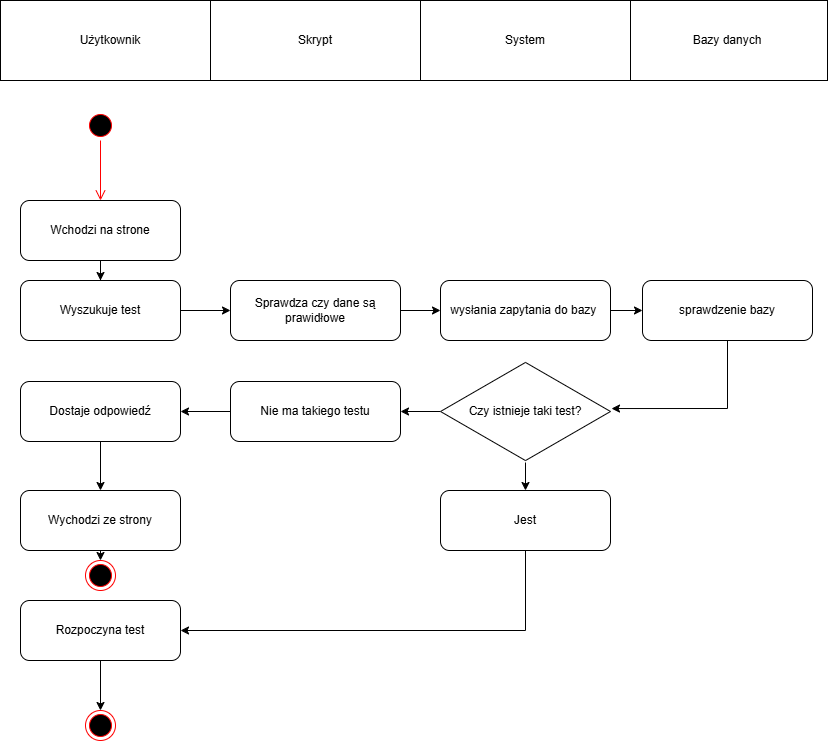

The diagram above was exported from draw.io. Its source (the exported page's mxGraphModel, read from the mxfile embedded in the PNG):
<mxGraphModel dx="1406" dy="780" grid="1" gridSize="10" guides="1" tooltips="1" connect="1" arrows="1" fold="1" page="1" pageScale="1" pageWidth="827" pageHeight="1169" math="0" shadow="0">
  <root>
    <mxCell id="0" />
    <mxCell id="1" parent="0" />
    <mxCell id="VMgBONR0W0tcHT0wW2Vt-1" parent="1" style="rounded=0;whiteSpace=wrap;html=1;" value="" vertex="1">
      <mxGeometry height="80" width="210" as="geometry" />
    </mxCell>
    <mxCell id="VMgBONR0W0tcHT0wW2Vt-2" parent="1" style="text;html=1;whiteSpace=wrap;strokeColor=none;fillColor=none;align=center;verticalAlign=middle;rounded=0;" value="Użytkownik" vertex="1">
      <mxGeometry height="30" width="60" x="80" y="25" as="geometry" />
    </mxCell>
    <mxCell id="VMgBONR0W0tcHT0wW2Vt-3" parent="1" style="rounded=0;whiteSpace=wrap;html=1;" value="" vertex="1">
      <mxGeometry height="80" width="210" x="210" as="geometry" />
    </mxCell>
    <mxCell id="VMgBONR0W0tcHT0wW2Vt-4" parent="1" style="rounded=0;whiteSpace=wrap;html=1;" value="Bazy danych" vertex="1">
      <mxGeometry height="80" width="200" x="627" as="geometry" />
    </mxCell>
    <mxCell id="VMgBONR0W0tcHT0wW2Vt-5" parent="1" style="rounded=0;whiteSpace=wrap;html=1;" value="System" vertex="1">
      <mxGeometry height="80" width="210" x="420" as="geometry" />
    </mxCell>
    <mxCell id="VMgBONR0W0tcHT0wW2Vt-6" parent="1" style="text;html=1;whiteSpace=wrap;strokeColor=none;fillColor=none;align=center;verticalAlign=middle;rounded=0;" value="Skrypt" vertex="1">
      <mxGeometry height="30" width="60" x="285" y="25" as="geometry" />
    </mxCell>
    <mxCell id="bcsZ0J-ALLJ14Fft0w8G-42" edge="1" parent="1" source="bcsZ0J-ALLJ14Fft0w8G-43" style="edgeStyle=orthogonalEdgeStyle;rounded=0;orthogonalLoop=1;jettySize=auto;html=1;exitX=0.5;exitY=1;exitDx=0;exitDy=0;">
      <mxGeometry relative="1" as="geometry">
        <mxPoint x="100" y="330" as="targetPoint" />
      </mxGeometry>
    </mxCell>
    <mxCell id="bcsZ0J-ALLJ14Fft0w8G-32" parent="1" style="rounded=1;whiteSpace=wrap;html=1;" value="Wchodzi na strone" vertex="1">
      <mxGeometry height="60" width="160" x="20" y="200" as="geometry" />
    </mxCell>
    <mxCell id="bcsZ0J-ALLJ14Fft0w8G-40" parent="1" style="ellipse;html=1;shape=startState;fillColor=#000000;strokeColor=#ff0000;" value="" vertex="1">
      <mxGeometry height="30" width="30" x="85" y="110" as="geometry" />
    </mxCell>
    <mxCell id="bcsZ0J-ALLJ14Fft0w8G-41" edge="1" parent="1" source="bcsZ0J-ALLJ14Fft0w8G-40" style="edgeStyle=orthogonalEdgeStyle;html=1;verticalAlign=bottom;endArrow=open;endSize=8;strokeColor=#ff0000;rounded=0;" value="">
      <mxGeometry relative="1" as="geometry">
        <mxPoint x="100" y="200" as="targetPoint" />
      </mxGeometry>
    </mxCell>
    <mxCell id="bcsZ0J-ALLJ14Fft0w8G-44" edge="1" parent="1" source="bcsZ0J-ALLJ14Fft0w8G-32" style="edgeStyle=orthogonalEdgeStyle;rounded=0;orthogonalLoop=1;jettySize=auto;html=1;exitX=0.5;exitY=1;exitDx=0;exitDy=0;" target="bcsZ0J-ALLJ14Fft0w8G-43" value="">
      <mxGeometry relative="1" as="geometry">
        <mxPoint x="100" y="260" as="sourcePoint" />
        <mxPoint x="100" y="330" as="targetPoint" />
      </mxGeometry>
    </mxCell>
    <mxCell id="bcsZ0J-ALLJ14Fft0w8G-45" edge="1" parent="1" source="bcsZ0J-ALLJ14Fft0w8G-43" style="edgeStyle=orthogonalEdgeStyle;rounded=0;orthogonalLoop=1;jettySize=auto;html=1;exitX=1;exitY=0.5;exitDx=0;exitDy=0;" target="bcsZ0J-ALLJ14Fft0w8G-46">
      <mxGeometry relative="1" as="geometry">
        <mxPoint x="250" y="310" as="targetPoint" />
      </mxGeometry>
    </mxCell>
    <mxCell id="bcsZ0J-ALLJ14Fft0w8G-43" parent="1" style="rounded=1;whiteSpace=wrap;html=1;" value="Wyszukuje test" vertex="1">
      <mxGeometry height="60" width="160" x="20" y="280" as="geometry" />
    </mxCell>
    <mxCell id="bcsZ0J-ALLJ14Fft0w8G-50" edge="1" parent="1" source="bcsZ0J-ALLJ14Fft0w8G-46" style="edgeStyle=orthogonalEdgeStyle;rounded=0;orthogonalLoop=1;jettySize=auto;html=1;exitX=1;exitY=0.5;exitDx=0;exitDy=0;entryX=0;entryY=0.5;entryDx=0;entryDy=0;" target="bcsZ0J-ALLJ14Fft0w8G-49">
      <mxGeometry relative="1" as="geometry" />
    </mxCell>
    <mxCell id="bcsZ0J-ALLJ14Fft0w8G-46" parent="1" style="rounded=1;whiteSpace=wrap;html=1;" value="Sprawdza czy dane są prawidłowe" vertex="1">
      <mxGeometry height="60" width="170" x="230" y="280" as="geometry" />
    </mxCell>
    <mxCell id="bcsZ0J-ALLJ14Fft0w8G-52" edge="1" parent="1" source="bcsZ0J-ALLJ14Fft0w8G-66" style="edgeStyle=orthogonalEdgeStyle;rounded=0;orthogonalLoop=1;jettySize=auto;html=1;exitX=0.5;exitY=1;exitDx=0;exitDy=0;entryX=1.006;entryY=0.471;entryDx=0;entryDy=0;entryPerimeter=0;" target="bcsZ0J-ALLJ14Fft0w8G-51">
      <mxGeometry relative="1" as="geometry" />
    </mxCell>
    <mxCell id="bcsZ0J-ALLJ14Fft0w8G-67" edge="1" parent="1" source="bcsZ0J-ALLJ14Fft0w8G-49" style="edgeStyle=orthogonalEdgeStyle;rounded=0;orthogonalLoop=1;jettySize=auto;html=1;" target="bcsZ0J-ALLJ14Fft0w8G-66">
      <mxGeometry relative="1" as="geometry" />
    </mxCell>
    <mxCell id="bcsZ0J-ALLJ14Fft0w8G-49" parent="1" style="rounded=1;whiteSpace=wrap;html=1;" value="wysłania zapytania do bazy&amp;nbsp;" vertex="1">
      <mxGeometry height="60" width="170" x="440" y="280" as="geometry" />
    </mxCell>
    <mxCell id="bcsZ0J-ALLJ14Fft0w8G-53" edge="1" parent="1" source="bcsZ0J-ALLJ14Fft0w8G-51" style="edgeStyle=orthogonalEdgeStyle;rounded=0;orthogonalLoop=1;jettySize=auto;html=1;">
      <mxGeometry relative="1" as="geometry">
        <mxPoint x="400" y="411" as="targetPoint" />
      </mxGeometry>
    </mxCell>
    <mxCell id="bcsZ0J-ALLJ14Fft0w8G-57" edge="1" parent="1" source="bcsZ0J-ALLJ14Fft0w8G-51" style="edgeStyle=orthogonalEdgeStyle;rounded=0;orthogonalLoop=1;jettySize=auto;html=1;">
      <mxGeometry relative="1" as="geometry">
        <mxPoint x="525" y="490" as="targetPoint" />
      </mxGeometry>
    </mxCell>
    <mxCell id="bcsZ0J-ALLJ14Fft0w8G-51" parent="1" style="html=1;whiteSpace=wrap;aspect=fixed;shape=isoRectangle;" value="Czy istnieje taki test?" vertex="1">
      <mxGeometry height="102" width="170" x="440" y="360" as="geometry" />
    </mxCell>
    <mxCell id="bcsZ0J-ALLJ14Fft0w8G-69" edge="1" parent="1" source="bcsZ0J-ALLJ14Fft0w8G-54" style="edgeStyle=orthogonalEdgeStyle;rounded=0;orthogonalLoop=1;jettySize=auto;html=1;exitX=0;exitY=0.5;exitDx=0;exitDy=0;entryX=1;entryY=0.5;entryDx=0;entryDy=0;" target="bcsZ0J-ALLJ14Fft0w8G-68">
      <mxGeometry relative="1" as="geometry" />
    </mxCell>
    <mxCell id="bcsZ0J-ALLJ14Fft0w8G-54" parent="1" style="rounded=1;whiteSpace=wrap;html=1;" value="Nie ma takiego testu" vertex="1">
      <mxGeometry height="60" width="170" x="230" y="381" as="geometry" />
    </mxCell>
    <mxCell id="bcsZ0J-ALLJ14Fft0w8G-55" parent="1" style="ellipse;html=1;shape=endState;fillColor=#000000;strokeColor=#ff0000;" value="" vertex="1">
      <mxGeometry height="30" width="30" x="85" y="560" as="geometry" />
    </mxCell>
    <mxCell id="bcsZ0J-ALLJ14Fft0w8G-63" edge="1" parent="1" source="bcsZ0J-ALLJ14Fft0w8G-58" style="edgeStyle=orthogonalEdgeStyle;rounded=0;orthogonalLoop=1;jettySize=auto;html=1;exitX=0.5;exitY=1;exitDx=0;exitDy=0;entryX=1;entryY=0.5;entryDx=0;entryDy=0;" target="bcsZ0J-ALLJ14Fft0w8G-62">
      <mxGeometry relative="1" as="geometry" />
    </mxCell>
    <mxCell id="bcsZ0J-ALLJ14Fft0w8G-58" parent="1" style="rounded=1;whiteSpace=wrap;html=1;" value="Jest" vertex="1">
      <mxGeometry height="60" width="170" x="440" y="490" as="geometry" />
    </mxCell>
    <mxCell id="bcsZ0J-ALLJ14Fft0w8G-65" edge="1" parent="1" source="bcsZ0J-ALLJ14Fft0w8G-62" style="edgeStyle=orthogonalEdgeStyle;rounded=0;orthogonalLoop=1;jettySize=auto;html=1;exitX=0.5;exitY=1;exitDx=0;exitDy=0;entryX=0.5;entryY=0;entryDx=0;entryDy=0;" target="bcsZ0J-ALLJ14Fft0w8G-64">
      <mxGeometry relative="1" as="geometry" />
    </mxCell>
    <mxCell id="bcsZ0J-ALLJ14Fft0w8G-62" parent="1" style="rounded=1;whiteSpace=wrap;html=1;" value="Rozpoczyna test" vertex="1">
      <mxGeometry height="60" width="160" x="20" y="600" as="geometry" />
    </mxCell>
    <mxCell id="bcsZ0J-ALLJ14Fft0w8G-64" parent="1" style="ellipse;html=1;shape=endState;fillColor=#000000;strokeColor=#ff0000;" value="" vertex="1">
      <mxGeometry height="30" width="30" x="85" y="710" as="geometry" />
    </mxCell>
    <mxCell id="bcsZ0J-ALLJ14Fft0w8G-66" parent="1" style="rounded=1;whiteSpace=wrap;html=1;" value="sprawdzenie bazy" vertex="1">
      <mxGeometry height="60" width="170" x="642" y="280" as="geometry" />
    </mxCell>
    <mxCell id="bcsZ0J-ALLJ14Fft0w8G-70" edge="1" parent="1" source="bcsZ0J-ALLJ14Fft0w8G-68" style="edgeStyle=orthogonalEdgeStyle;rounded=0;orthogonalLoop=1;jettySize=auto;html=1;exitX=0.5;exitY=1;exitDx=0;exitDy=0;">
      <mxGeometry relative="1" as="geometry">
        <mxPoint x="100" y="490" as="targetPoint" />
      </mxGeometry>
    </mxCell>
    <mxCell id="bcsZ0J-ALLJ14Fft0w8G-68" parent="1" style="rounded=1;whiteSpace=wrap;html=1;" value="Dostaje odpowiedź" vertex="1">
      <mxGeometry height="60" width="160" x="20" y="381" as="geometry" />
    </mxCell>
    <mxCell id="bcsZ0J-ALLJ14Fft0w8G-72" edge="1" parent="1" source="bcsZ0J-ALLJ14Fft0w8G-71" style="edgeStyle=orthogonalEdgeStyle;rounded=0;orthogonalLoop=1;jettySize=auto;html=1;exitX=0.5;exitY=1;exitDx=0;exitDy=0;entryX=0.5;entryY=0;entryDx=0;entryDy=0;" target="bcsZ0J-ALLJ14Fft0w8G-55">
      <mxGeometry relative="1" as="geometry" />
    </mxCell>
    <mxCell id="bcsZ0J-ALLJ14Fft0w8G-71" parent="1" style="rounded=1;whiteSpace=wrap;html=1;" value="Wychodzi ze strony" vertex="1">
      <mxGeometry height="60" width="160" x="20" y="490" as="geometry" />
    </mxCell>
  </root>
</mxGraphModel>